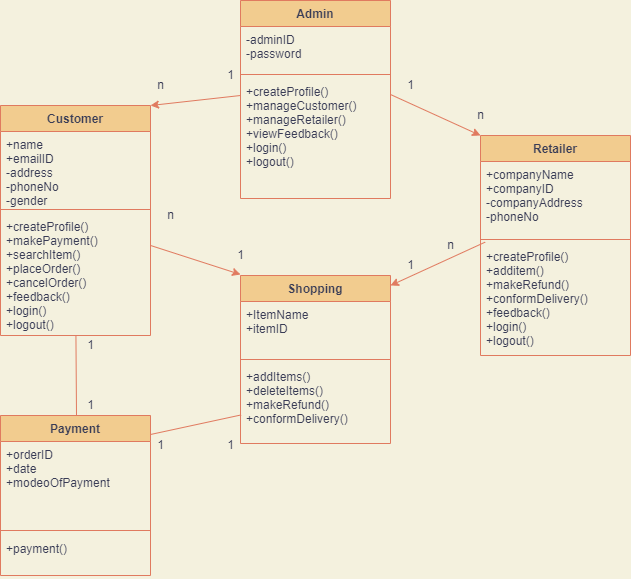

The diagram above was exported from draw.io. Its source (the exported page's mxGraphModel, read from the mxfile embedded in the PNG):
<mxGraphModel dx="782" dy="460" grid="1" gridSize="10" guides="1" tooltips="1" connect="1" arrows="1" fold="1" page="1" pageScale="1" pageWidth="827" pageHeight="1169" background="#F4F1DE" math="0" shadow="0">
  <root>
    <mxCell id="0" />
    <mxCell id="1" parent="0" />
    <mxCell id="qC53suKugcpvpbmz2THS-2" value="Admin" style="swimlane;fontStyle=1;align=center;verticalAlign=top;childLayout=stackLayout;horizontal=1;startSize=26;horizontalStack=0;resizeParent=1;resizeParentMax=0;resizeLast=0;collapsible=1;marginBottom=0;fillColor=#F2CC8F;strokeColor=#E07A5F;fontColor=#393C56;" parent="1" vertex="1">
      <mxGeometry x="320" y="585" width="150" height="198" as="geometry" />
    </mxCell>
    <mxCell id="qC53suKugcpvpbmz2THS-3" value="-adminID&#10;-password&#10;" style="text;strokeColor=none;fillColor=none;align=left;verticalAlign=top;spacingLeft=4;spacingRight=4;overflow=hidden;rotatable=0;points=[[0,0.5],[1,0.5]];portConstraint=eastwest;fontColor=#393C56;" parent="qC53suKugcpvpbmz2THS-2" vertex="1">
      <mxGeometry y="26" width="150" height="44" as="geometry" />
    </mxCell>
    <mxCell id="qC53suKugcpvpbmz2THS-4" value="" style="line;strokeWidth=1;fillColor=none;align=left;verticalAlign=middle;spacingTop=-1;spacingLeft=3;spacingRight=3;rotatable=0;labelPosition=right;points=[];portConstraint=eastwest;strokeColor=#E07A5F;fontColor=#393C56;labelBackgroundColor=#F4F1DE;" parent="qC53suKugcpvpbmz2THS-2" vertex="1">
      <mxGeometry y="70" width="150" height="8" as="geometry" />
    </mxCell>
    <mxCell id="qC53suKugcpvpbmz2THS-5" value="+createProfile()&#10;+manageCustomer()&#10;+manageRetailer()&#10;+viewFeedback()&#10;+login()&#10;+logout()&#10;&#10;" style="text;strokeColor=none;fillColor=none;align=left;verticalAlign=top;spacingLeft=4;spacingRight=4;overflow=hidden;rotatable=0;points=[[0,0.5],[1,0.5]];portConstraint=eastwest;fontColor=#393C56;" parent="qC53suKugcpvpbmz2THS-2" vertex="1">
      <mxGeometry y="78" width="150" height="120" as="geometry" />
    </mxCell>
    <mxCell id="qC53suKugcpvpbmz2THS-6" value="Customer" style="swimlane;fontStyle=1;align=center;verticalAlign=top;childLayout=stackLayout;horizontal=1;startSize=26;horizontalStack=0;resizeParent=1;resizeParentMax=0;resizeLast=0;collapsible=1;marginBottom=0;fillColor=#F2CC8F;strokeColor=#E07A5F;fontColor=#393C56;" parent="1" vertex="1">
      <mxGeometry x="80" y="690" width="150" height="230" as="geometry" />
    </mxCell>
    <mxCell id="qC53suKugcpvpbmz2THS-7" value="+name&#10;+emailID&#10;-address&#10;-phoneNo&#10;-gender " style="text;strokeColor=none;fillColor=none;align=left;verticalAlign=top;spacingLeft=4;spacingRight=4;overflow=hidden;rotatable=0;points=[[0,0.5],[1,0.5]];portConstraint=eastwest;fontColor=#393C56;" parent="qC53suKugcpvpbmz2THS-6" vertex="1">
      <mxGeometry y="26" width="150" height="74" as="geometry" />
    </mxCell>
    <mxCell id="qC53suKugcpvpbmz2THS-8" value="" style="line;strokeWidth=1;fillColor=none;align=left;verticalAlign=middle;spacingTop=-1;spacingLeft=3;spacingRight=3;rotatable=0;labelPosition=right;points=[];portConstraint=eastwest;strokeColor=#E07A5F;fontColor=#393C56;labelBackgroundColor=#F4F1DE;" parent="qC53suKugcpvpbmz2THS-6" vertex="1">
      <mxGeometry y="100" width="150" height="8" as="geometry" />
    </mxCell>
    <mxCell id="qC53suKugcpvpbmz2THS-9" value="+createProfile()&#10;+makePayment()&#10;+searchItem()&#10;+placeOrder()&#10;+cancelOrder()&#10;+feedback()&#10;+login()&#10;+logout()&#10;&#10;" style="text;strokeColor=none;fillColor=none;align=left;verticalAlign=top;spacingLeft=4;spacingRight=4;overflow=hidden;rotatable=0;points=[[0,0.5],[1,0.5]];portConstraint=eastwest;fontColor=#393C56;" parent="qC53suKugcpvpbmz2THS-6" vertex="1">
      <mxGeometry y="108" width="150" height="122" as="geometry" />
    </mxCell>
    <mxCell id="p5cYQO2XFYsMM-Sx7CMO-8" value="" style="endArrow=classic;html=1;rounded=0;strokeColor=#E07A5F;fontColor=#393C56;labelBackgroundColor=#F4F1DE;exitX=1;exitY=0.262;exitDx=0;exitDy=0;exitPerimeter=0;" edge="1" parent="qC53suKugcpvpbmz2THS-6" source="qC53suKugcpvpbmz2THS-9">
      <mxGeometry width="50" height="50" relative="1" as="geometry">
        <mxPoint x="240" y="169" as="sourcePoint" />
        <mxPoint x="240" y="169" as="targetPoint" />
      </mxGeometry>
    </mxCell>
    <mxCell id="qC53suKugcpvpbmz2THS-10" value="Retailer" style="swimlane;fontStyle=1;align=center;verticalAlign=top;childLayout=stackLayout;horizontal=1;startSize=26;horizontalStack=0;resizeParent=1;resizeParentMax=0;resizeLast=0;collapsible=1;marginBottom=0;fillColor=#F2CC8F;strokeColor=#E07A5F;fontColor=#393C56;" parent="1" vertex="1">
      <mxGeometry x="560" y="720" width="150" height="220" as="geometry" />
    </mxCell>
    <mxCell id="qC53suKugcpvpbmz2THS-11" value="+companyName&#10;+companyID&#10;-companyAddress&#10;-phoneNo" style="text;strokeColor=none;fillColor=none;align=left;verticalAlign=top;spacingLeft=4;spacingRight=4;overflow=hidden;rotatable=0;points=[[0,0.5],[1,0.5]];portConstraint=eastwest;fontColor=#393C56;" parent="qC53suKugcpvpbmz2THS-10" vertex="1">
      <mxGeometry y="26" width="150" height="74" as="geometry" />
    </mxCell>
    <mxCell id="qC53suKugcpvpbmz2THS-12" value="" style="line;strokeWidth=1;fillColor=none;align=left;verticalAlign=middle;spacingTop=-1;spacingLeft=3;spacingRight=3;rotatable=0;labelPosition=right;points=[];portConstraint=eastwest;strokeColor=#E07A5F;fontColor=#393C56;labelBackgroundColor=#F4F1DE;" parent="qC53suKugcpvpbmz2THS-10" vertex="1">
      <mxGeometry y="100" width="150" height="8" as="geometry" />
    </mxCell>
    <mxCell id="qC53suKugcpvpbmz2THS-13" value="+createProfile()&#10;+additem()&#10;+makeRefund()&#10;+conformDelivery()&#10;+feedback()&#10;+login()&#10;+logout()&#10;&#10;" style="text;strokeColor=none;fillColor=none;align=left;verticalAlign=top;spacingLeft=4;spacingRight=4;overflow=hidden;rotatable=0;points=[[0,0.5],[1,0.5]];portConstraint=eastwest;fontColor=#393C56;" parent="qC53suKugcpvpbmz2THS-10" vertex="1">
      <mxGeometry y="108" width="150" height="112" as="geometry" />
    </mxCell>
    <mxCell id="qC53suKugcpvpbmz2THS-14" value="Payment" style="swimlane;fontStyle=1;align=center;verticalAlign=top;childLayout=stackLayout;horizontal=1;startSize=26;horizontalStack=0;resizeParent=1;resizeParentMax=0;resizeLast=0;collapsible=1;marginBottom=0;fillColor=#F2CC8F;strokeColor=#E07A5F;fontColor=#393C56;" parent="1" vertex="1">
      <mxGeometry x="80" y="1000" width="150" height="160" as="geometry" />
    </mxCell>
    <mxCell id="qC53suKugcpvpbmz2THS-15" value="+orderID&#10;+date&#10;+modeoOfPayment" style="text;strokeColor=none;fillColor=none;align=left;verticalAlign=top;spacingLeft=4;spacingRight=4;overflow=hidden;rotatable=0;points=[[0,0.5],[1,0.5]];portConstraint=eastwest;fontColor=#393C56;" parent="qC53suKugcpvpbmz2THS-14" vertex="1">
      <mxGeometry y="26" width="150" height="84" as="geometry" />
    </mxCell>
    <mxCell id="qC53suKugcpvpbmz2THS-16" value="" style="line;strokeWidth=1;fillColor=none;align=left;verticalAlign=middle;spacingTop=-1;spacingLeft=3;spacingRight=3;rotatable=0;labelPosition=right;points=[];portConstraint=eastwest;strokeColor=#E07A5F;fontColor=#393C56;labelBackgroundColor=#F4F1DE;" parent="qC53suKugcpvpbmz2THS-14" vertex="1">
      <mxGeometry y="110" width="150" height="10" as="geometry" />
    </mxCell>
    <mxCell id="qC53suKugcpvpbmz2THS-17" value="+payment()" style="text;strokeColor=none;fillColor=none;align=left;verticalAlign=top;spacingLeft=4;spacingRight=4;overflow=hidden;rotatable=0;points=[[0,0.5],[1,0.5]];portConstraint=eastwest;fontColor=#393C56;" parent="qC53suKugcpvpbmz2THS-14" vertex="1">
      <mxGeometry y="120" width="150" height="40" as="geometry" />
    </mxCell>
    <mxCell id="qC53suKugcpvpbmz2THS-18" value="" style="endArrow=classic;html=1;rounded=0;entryX=1;entryY=0;entryDx=0;entryDy=0;strokeColor=#E07A5F;fontColor=#393C56;labelBackgroundColor=#F4F1DE;" parent="1" target="qC53suKugcpvpbmz2THS-6" edge="1">
      <mxGeometry width="50" height="50" relative="1" as="geometry">
        <mxPoint x="320" y="680" as="sourcePoint" />
        <mxPoint x="430" y="780" as="targetPoint" />
      </mxGeometry>
    </mxCell>
    <mxCell id="qC53suKugcpvpbmz2THS-19" value="" style="endArrow=classic;html=1;rounded=0;entryX=0;entryY=0;entryDx=0;entryDy=0;strokeColor=#E07A5F;fontColor=#393C56;labelBackgroundColor=#F4F1DE;" parent="1" target="qC53suKugcpvpbmz2THS-10" edge="1">
      <mxGeometry width="50" height="50" relative="1" as="geometry">
        <mxPoint x="470" y="679" as="sourcePoint" />
        <mxPoint x="240" y="730" as="targetPoint" />
      </mxGeometry>
    </mxCell>
    <mxCell id="qC53suKugcpvpbmz2THS-24" value="1" style="text;html=1;align=center;verticalAlign=middle;resizable=0;points=[];autosize=1;strokeColor=none;fillColor=none;fontColor=#393C56;" parent="1" vertex="1">
      <mxGeometry x="160" y="980" width="20" height="20" as="geometry" />
    </mxCell>
    <mxCell id="qC53suKugcpvpbmz2THS-25" value="1" style="text;html=1;align=center;verticalAlign=middle;resizable=0;points=[];autosize=1;strokeColor=none;fillColor=none;fontColor=#393C56;" parent="1" vertex="1">
      <mxGeometry x="160" y="920" width="20" height="20" as="geometry" />
    </mxCell>
    <mxCell id="qC53suKugcpvpbmz2THS-27" value="1" style="text;html=1;align=center;verticalAlign=middle;resizable=0;points=[];autosize=1;strokeColor=none;fillColor=none;fontColor=#393C56;" parent="1" vertex="1">
      <mxGeometry x="480" y="660" width="20" height="20" as="geometry" />
    </mxCell>
    <mxCell id="qC53suKugcpvpbmz2THS-28" value="n" style="text;html=1;align=center;verticalAlign=middle;resizable=0;points=[];autosize=1;strokeColor=none;fillColor=none;fontColor=#393C56;" parent="1" vertex="1">
      <mxGeometry x="550" y="690" width="20" height="20" as="geometry" />
    </mxCell>
    <mxCell id="qC53suKugcpvpbmz2THS-29" value="1" style="text;html=1;align=center;verticalAlign=middle;resizable=0;points=[];autosize=1;strokeColor=none;fillColor=none;fontColor=#393C56;" parent="1" vertex="1">
      <mxGeometry x="480" y="840" width="20" height="20" as="geometry" />
    </mxCell>
    <mxCell id="qC53suKugcpvpbmz2THS-34" value="" style="endArrow=none;html=1;rounded=0;labelBackgroundColor=#F4F1DE;strokeColor=#E07A5F;fontColor=#393C56;" parent="1" source="qC53suKugcpvpbmz2THS-9" edge="1">
      <mxGeometry width="50" height="50" relative="1" as="geometry">
        <mxPoint x="240" y="870" as="sourcePoint" />
        <mxPoint x="156" y="1000" as="targetPoint" />
      </mxGeometry>
    </mxCell>
    <mxCell id="sN5Uf7hW5Z1-VkNj9ghJ-1" value="n" style="text;html=1;align=center;verticalAlign=middle;resizable=0;points=[];autosize=1;strokeColor=none;fillColor=none;fontColor=#393C56;" parent="1" vertex="1">
      <mxGeometry x="230" y="660" width="20" height="20" as="geometry" />
    </mxCell>
    <mxCell id="p5cYQO2XFYsMM-Sx7CMO-2" value="Shopping" style="swimlane;fontStyle=1;align=center;verticalAlign=top;childLayout=stackLayout;horizontal=1;startSize=26;horizontalStack=0;resizeParent=1;resizeParentMax=0;resizeLast=0;collapsible=1;marginBottom=0;fillColor=#F2CC8F;strokeColor=#E07A5F;fontColor=#393C56;" vertex="1" parent="1">
      <mxGeometry x="320" y="860" width="150" height="168" as="geometry" />
    </mxCell>
    <mxCell id="p5cYQO2XFYsMM-Sx7CMO-3" value="+ItemName&#10;+itemID&#10;" style="text;strokeColor=none;fillColor=none;align=left;verticalAlign=top;spacingLeft=4;spacingRight=4;overflow=hidden;rotatable=0;points=[[0,0.5],[1,0.5]];portConstraint=eastwest;fontColor=#393C56;" vertex="1" parent="p5cYQO2XFYsMM-Sx7CMO-2">
      <mxGeometry y="26" width="150" height="54" as="geometry" />
    </mxCell>
    <mxCell id="p5cYQO2XFYsMM-Sx7CMO-4" value="" style="line;strokeWidth=1;fillColor=none;align=left;verticalAlign=middle;spacingTop=-1;spacingLeft=3;spacingRight=3;rotatable=0;labelPosition=right;points=[];portConstraint=eastwest;strokeColor=#E07A5F;fontColor=#393C56;labelBackgroundColor=#F4F1DE;" vertex="1" parent="p5cYQO2XFYsMM-Sx7CMO-2">
      <mxGeometry y="80" width="150" height="8" as="geometry" />
    </mxCell>
    <mxCell id="p5cYQO2XFYsMM-Sx7CMO-5" value="+addItems()&#10;+deleteItems()&#10;+makeRefund()&#10;+conformDelivery()" style="text;strokeColor=none;fillColor=none;align=left;verticalAlign=top;spacingLeft=4;spacingRight=4;overflow=hidden;rotatable=0;points=[[0,0.5],[1,0.5]];portConstraint=eastwest;fontColor=#393C56;" vertex="1" parent="p5cYQO2XFYsMM-Sx7CMO-2">
      <mxGeometry y="88" width="150" height="80" as="geometry" />
    </mxCell>
    <mxCell id="p5cYQO2XFYsMM-Sx7CMO-6" value="" style="endArrow=none;html=1;rounded=0;labelBackgroundColor=#F4F1DE;strokeColor=#E07A5F;fontColor=#393C56;exitX=0.004;exitY=0.643;exitDx=0;exitDy=0;exitPerimeter=0;" edge="1" parent="1" source="p5cYQO2XFYsMM-Sx7CMO-5">
      <mxGeometry width="50" height="50" relative="1" as="geometry">
        <mxPoint x="165.43262411347519" y="930" as="sourcePoint" />
        <mxPoint x="230" y="1019" as="targetPoint" />
      </mxGeometry>
    </mxCell>
    <mxCell id="p5cYQO2XFYsMM-Sx7CMO-10" value="n" style="text;html=1;align=center;verticalAlign=middle;resizable=0;points=[];autosize=1;strokeColor=none;fillColor=none;fontColor=#393C56;" vertex="1" parent="1">
      <mxGeometry x="240" y="790" width="20" height="20" as="geometry" />
    </mxCell>
    <mxCell id="p5cYQO2XFYsMM-Sx7CMO-12" value="1" style="text;html=1;align=center;verticalAlign=middle;resizable=0;points=[];autosize=1;strokeColor=none;fillColor=none;fontColor=#393C56;" vertex="1" parent="1">
      <mxGeometry x="300" y="650" width="20" height="20" as="geometry" />
    </mxCell>
    <mxCell id="p5cYQO2XFYsMM-Sx7CMO-13" value="1" style="text;html=1;align=center;verticalAlign=middle;resizable=0;points=[];autosize=1;strokeColor=none;fillColor=none;fontColor=#393C56;" vertex="1" parent="1">
      <mxGeometry x="310" y="830" width="20" height="20" as="geometry" />
    </mxCell>
    <mxCell id="p5cYQO2XFYsMM-Sx7CMO-14" value="n" style="text;html=1;align=center;verticalAlign=middle;resizable=0;points=[];autosize=1;strokeColor=none;fillColor=none;fontColor=#393C56;" vertex="1" parent="1">
      <mxGeometry x="520" y="820" width="20" height="20" as="geometry" />
    </mxCell>
    <mxCell id="p5cYQO2XFYsMM-Sx7CMO-16" value="1" style="text;html=1;align=center;verticalAlign=middle;resizable=0;points=[];autosize=1;strokeColor=none;fillColor=none;fontColor=#393C56;" vertex="1" parent="1">
      <mxGeometry x="230" y="1020" width="20" height="20" as="geometry" />
    </mxCell>
    <mxCell id="p5cYQO2XFYsMM-Sx7CMO-17" value="1" style="text;html=1;align=center;verticalAlign=middle;resizable=0;points=[];autosize=1;strokeColor=none;fillColor=none;fontColor=#393C56;" vertex="1" parent="1">
      <mxGeometry x="300" y="1020" width="20" height="20" as="geometry" />
    </mxCell>
    <mxCell id="p5cYQO2XFYsMM-Sx7CMO-7" value="" style="endArrow=classic;html=1;rounded=0;strokeColor=#E07A5F;fontColor=#393C56;labelBackgroundColor=#F4F1DE;exitX=0.031;exitY=-0.012;exitDx=0;exitDy=0;exitPerimeter=0;" edge="1" parent="1" source="qC53suKugcpvpbmz2THS-13">
      <mxGeometry width="50" height="50" relative="1" as="geometry">
        <mxPoint x="480" y="689" as="sourcePoint" />
        <mxPoint x="470" y="870" as="targetPoint" />
      </mxGeometry>
    </mxCell>
  </root>
</mxGraphModel>